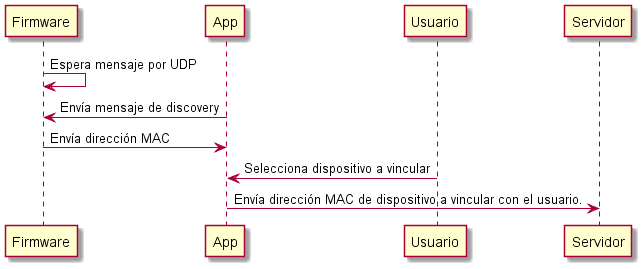

The diagram above was rendered by PlantUML. Its source (embedded in the PNG):
@startuml
Firmware -> Firmware: Espera mensaje por UDP
App -> Firmware: Envía mensaje de discovery
Firmware -> App: Envía dirección MAC
Usuario -> App: Selecciona dispositivo a vincular
App -> Servidor: Envía dirección MAC de dispositivo a vincular con el usuario.
@enduml